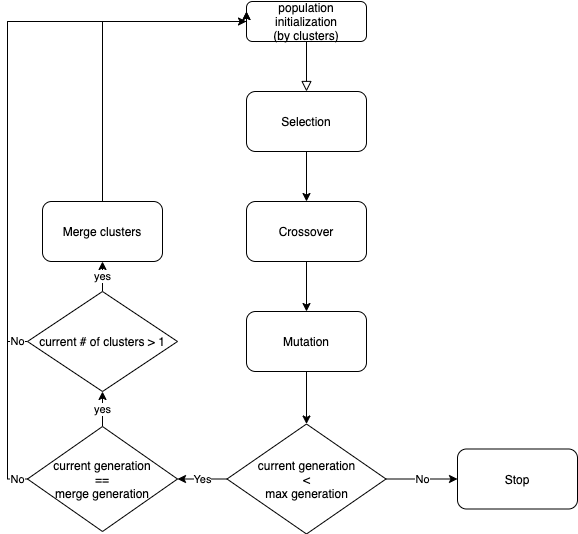

The diagram above was exported from draw.io. Its source (the exported page's mxGraphModel, read from the mxfile embedded in the PNG):
<mxGraphModel dx="946" dy="591" grid="1" gridSize="10" guides="1" tooltips="1" connect="1" arrows="1" fold="1" page="1" pageScale="1" pageWidth="827" pageHeight="1169" math="0" shadow="0">
  <root>
    <mxCell id="WIyWlLk6GJQsqaUBKTNV-0" />
    <mxCell id="WIyWlLk6GJQsqaUBKTNV-1" parent="WIyWlLk6GJQsqaUBKTNV-0" />
    <mxCell id="WIyWlLk6GJQsqaUBKTNV-2" value="" style="rounded=0;html=1;jettySize=auto;orthogonalLoop=1;fontSize=11;endArrow=block;endFill=0;endSize=8;strokeWidth=1;shadow=0;labelBackgroundColor=none;edgeStyle=orthogonalEdgeStyle;" parent="WIyWlLk6GJQsqaUBKTNV-1" source="WIyWlLk6GJQsqaUBKTNV-3" edge="1">
      <mxGeometry relative="1" as="geometry">
        <mxPoint x="329" y="110" as="targetPoint" />
      </mxGeometry>
    </mxCell>
    <mxCell id="WIyWlLk6GJQsqaUBKTNV-3" value="population initialization&lt;br&gt;(by clusters)" style="rounded=1;whiteSpace=wrap;html=1;fontSize=12;glass=0;strokeWidth=1;shadow=0;" parent="WIyWlLk6GJQsqaUBKTNV-1" vertex="1">
      <mxGeometry x="269" y="20" width="120" height="40" as="geometry" />
    </mxCell>
    <mxCell id="6Rhlg8qezkjGVqoXds-t-30" value="" style="edgeStyle=orthogonalEdgeStyle;rounded=0;orthogonalLoop=1;jettySize=auto;html=1;" parent="WIyWlLk6GJQsqaUBKTNV-1" source="6Rhlg8qezkjGVqoXds-t-1" target="6Rhlg8qezkjGVqoXds-t-2" edge="1">
      <mxGeometry relative="1" as="geometry" />
    </mxCell>
    <mxCell id="6Rhlg8qezkjGVqoXds-t-1" value="Selection" style="rounded=1;whiteSpace=wrap;html=1;" parent="WIyWlLk6GJQsqaUBKTNV-1" vertex="1">
      <mxGeometry x="269" y="110" width="120" height="60" as="geometry" />
    </mxCell>
    <mxCell id="6Rhlg8qezkjGVqoXds-t-29" value="" style="edgeStyle=orthogonalEdgeStyle;rounded=0;orthogonalLoop=1;jettySize=auto;html=1;" parent="WIyWlLk6GJQsqaUBKTNV-1" source="6Rhlg8qezkjGVqoXds-t-2" target="6Rhlg8qezkjGVqoXds-t-3" edge="1">
      <mxGeometry relative="1" as="geometry" />
    </mxCell>
    <mxCell id="6Rhlg8qezkjGVqoXds-t-2" value="Crossover" style="rounded=1;whiteSpace=wrap;html=1;" parent="WIyWlLk6GJQsqaUBKTNV-1" vertex="1">
      <mxGeometry x="269" y="220" width="120" height="60" as="geometry" />
    </mxCell>
    <mxCell id="6Rhlg8qezkjGVqoXds-t-27" value="" style="edgeStyle=orthogonalEdgeStyle;rounded=0;orthogonalLoop=1;jettySize=auto;html=1;" parent="WIyWlLk6GJQsqaUBKTNV-1" source="6Rhlg8qezkjGVqoXds-t-3" target="6Rhlg8qezkjGVqoXds-t-4" edge="1">
      <mxGeometry relative="1" as="geometry" />
    </mxCell>
    <mxCell id="6Rhlg8qezkjGVqoXds-t-3" value="Mutation" style="rounded=1;whiteSpace=wrap;html=1;" parent="WIyWlLk6GJQsqaUBKTNV-1" vertex="1">
      <mxGeometry x="269" y="330" width="120" height="60" as="geometry" />
    </mxCell>
    <mxCell id="6Rhlg8qezkjGVqoXds-t-24" value="Yes" style="edgeStyle=orthogonalEdgeStyle;rounded=0;orthogonalLoop=1;jettySize=auto;html=1;" parent="WIyWlLk6GJQsqaUBKTNV-1" source="6Rhlg8qezkjGVqoXds-t-4" target="6Rhlg8qezkjGVqoXds-t-16" edge="1">
      <mxGeometry relative="1" as="geometry" />
    </mxCell>
    <mxCell id="6Rhlg8qezkjGVqoXds-t-26" value="No" style="edgeStyle=orthogonalEdgeStyle;rounded=0;orthogonalLoop=1;jettySize=auto;html=1;" parent="WIyWlLk6GJQsqaUBKTNV-1" source="6Rhlg8qezkjGVqoXds-t-4" target="6Rhlg8qezkjGVqoXds-t-14" edge="1">
      <mxGeometry relative="1" as="geometry" />
    </mxCell>
    <mxCell id="6Rhlg8qezkjGVqoXds-t-4" value="current generation&lt;br&gt;&amp;lt;&lt;br&gt;max generation" style="rhombus;whiteSpace=wrap;html=1;" parent="WIyWlLk6GJQsqaUBKTNV-1" vertex="1">
      <mxGeometry x="249.5" y="442.5" width="159" height="110" as="geometry" />
    </mxCell>
    <mxCell id="6Rhlg8qezkjGVqoXds-t-14" value="Stop" style="rounded=1;whiteSpace=wrap;html=1;" parent="WIyWlLk6GJQsqaUBKTNV-1" vertex="1">
      <mxGeometry x="480" y="467.5" width="120" height="60" as="geometry" />
    </mxCell>
    <mxCell id="6Rhlg8qezkjGVqoXds-t-22" value="yes" style="edgeStyle=orthogonalEdgeStyle;rounded=0;orthogonalLoop=1;jettySize=auto;html=1;" parent="WIyWlLk6GJQsqaUBKTNV-1" source="6Rhlg8qezkjGVqoXds-t-16" target="6Rhlg8qezkjGVqoXds-t-19" edge="1">
      <mxGeometry relative="1" as="geometry" />
    </mxCell>
    <mxCell id="6Rhlg8qezkjGVqoXds-t-32" value="No" style="edgeStyle=orthogonalEdgeStyle;rounded=0;orthogonalLoop=1;jettySize=auto;html=1;entryX=0;entryY=0.25;entryDx=0;entryDy=0;" parent="WIyWlLk6GJQsqaUBKTNV-1" source="6Rhlg8qezkjGVqoXds-t-16" target="WIyWlLk6GJQsqaUBKTNV-3" edge="1">
      <mxGeometry x="-0.9725" relative="1" as="geometry">
        <mxPoint x="20" y="220" as="targetPoint" />
        <Array as="points">
          <mxPoint x="30" y="498" />
          <mxPoint x="30" y="40" />
          <mxPoint x="269" y="40" />
        </Array>
        <mxPoint as="offset" />
      </mxGeometry>
    </mxCell>
    <mxCell id="6Rhlg8qezkjGVqoXds-t-16" value="current generation&lt;br&gt;==&lt;br&gt;merge generation" style="rhombus;whiteSpace=wrap;html=1;" parent="WIyWlLk6GJQsqaUBKTNV-1" vertex="1">
      <mxGeometry x="50" y="445" width="150" height="105" as="geometry" />
    </mxCell>
    <mxCell id="6Rhlg8qezkjGVqoXds-t-33" style="edgeStyle=orthogonalEdgeStyle;rounded=0;orthogonalLoop=1;jettySize=auto;html=1;entryX=0;entryY=0.25;entryDx=0;entryDy=0;" parent="WIyWlLk6GJQsqaUBKTNV-1" source="6Rhlg8qezkjGVqoXds-t-18" target="WIyWlLk6GJQsqaUBKTNV-3" edge="1">
      <mxGeometry relative="1" as="geometry">
        <mxPoint x="125" y="20" as="targetPoint" />
        <Array as="points">
          <mxPoint x="125" y="40" />
          <mxPoint x="269" y="40" />
        </Array>
      </mxGeometry>
    </mxCell>
    <mxCell id="6Rhlg8qezkjGVqoXds-t-18" value="Merge clusters" style="rounded=1;whiteSpace=wrap;html=1;" parent="WIyWlLk6GJQsqaUBKTNV-1" vertex="1">
      <mxGeometry x="65" y="220" width="120" height="60" as="geometry" />
    </mxCell>
    <mxCell id="6Rhlg8qezkjGVqoXds-t-31" value="yes" style="edgeStyle=orthogonalEdgeStyle;rounded=0;orthogonalLoop=1;jettySize=auto;html=1;" parent="WIyWlLk6GJQsqaUBKTNV-1" source="6Rhlg8qezkjGVqoXds-t-19" target="6Rhlg8qezkjGVqoXds-t-18" edge="1">
      <mxGeometry relative="1" as="geometry" />
    </mxCell>
    <mxCell id="6Rhlg8qezkjGVqoXds-t-34" value="No" style="edgeStyle=orthogonalEdgeStyle;rounded=0;orthogonalLoop=1;jettySize=auto;html=1;entryX=0;entryY=0.5;entryDx=0;entryDy=0;" parent="WIyWlLk6GJQsqaUBKTNV-1" source="6Rhlg8qezkjGVqoXds-t-19" target="WIyWlLk6GJQsqaUBKTNV-3" edge="1">
      <mxGeometry x="-0.9655" relative="1" as="geometry">
        <mxPoint x="30" y="30" as="targetPoint" />
        <Array as="points">
          <mxPoint x="30" y="360" />
          <mxPoint x="30" y="40" />
        </Array>
        <mxPoint as="offset" />
      </mxGeometry>
    </mxCell>
    <mxCell id="6Rhlg8qezkjGVqoXds-t-19" value="current # of clusters &amp;gt; 1" style="rhombus;whiteSpace=wrap;html=1;" parent="WIyWlLk6GJQsqaUBKTNV-1" vertex="1">
      <mxGeometry x="50" y="310" width="150" height="100" as="geometry" />
    </mxCell>
  </root>
</mxGraphModel>